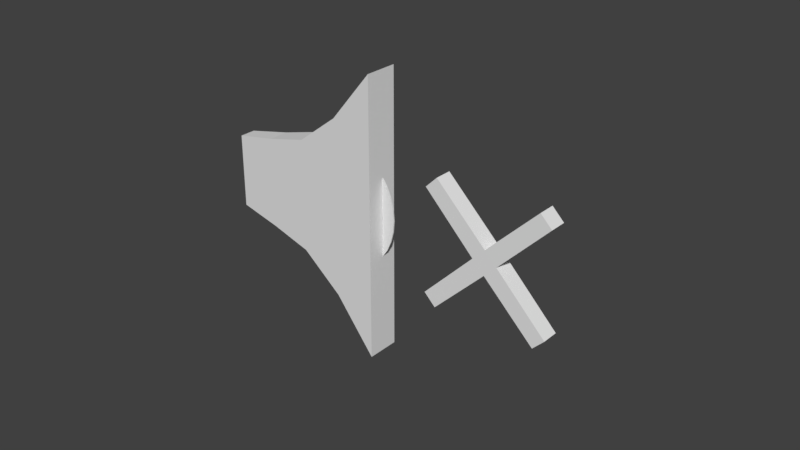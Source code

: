 # Source: Sound_models.blend  (saved by Blender 2.79.0; exported with 4.5.12 LTS)
import bpy
from mathutils import Matrix  # noqa: F401  (used for matrix-valued properties, if any)

bpy.ops.wm.read_factory_settings(use_empty=True)
scene = bpy.context.scene
scene.name = 'Scene'

# ---- collections
col_collection_1 = bpy.data.collections.new('Collection 1'); scene.collection.children.link(col_collection_1)
col_collection_1.hide_render = True
col_collection_1.hide_viewport = True
col_collection_2 = bpy.data.collections.new('Collection 2'); scene.collection.children.link(col_collection_2)

# ---- world
world_world = bpy.data.worlds.new('World'); scene.world = world_world
world_world.color = (0.05088, 0.05088, 0.05088)
world_world.use_sun_shadow = False
world_world.sun_shadow_jitter_overblur = 0.0
world_world.cycles.sampling_method = 'MANUAL'

# ---- meshes
me_cube = bpy.data.meshes.new('Cube')
me_cube.from_pydata([(-2.083, -1.0, -0.7735), (-2.083, -1.0, 0.7735), (-2.083, 1.0, -0.7735), (-2.083, 1.0, 0.7735), (1.49, -2.068, -2.925), (1.49, -2.068, 2.925), (1.49, 2.068, -2.925), (1.49, 2.068, 2.925), (0.5971, 1.801, -1.865), (-0.2962, 1.534, -1.187), (-1.19, 1.267, -0.956), (-1.19, 1.267, 0.956), (-0.2962, 1.534, 1.187), (0.5971, 1.801, 1.865), (-1.19, -1.267, -0.956), (-0.2962, -1.534, -1.187), (0.5971, -1.801, -1.865), (0.5971, -1.801, 1.865), (-0.2962, -1.534, 1.187), (-1.19, -1.267, 0.956), (4.867, 1.226e-06, 4.176), (4.543, 1.226e-06, 4.433), (3.479, 1.334e-06, 3.447), (3.732, 1.334e-06, 3.247), (3.964, 1.334e-06, 2.922), (4.168, 1.334e-06, 2.485), (4.336, 1.655e-06, 1.952), (4.46, 1.655e-06, 1.345), (4.536, 1.655e-06, 0.6856), (4.562, 1.695e-06, 2.027e-06), (4.536, 1.815e-06, -0.6856), (4.46, 1.975e-06, -1.345), (4.336, 1.975e-06, -1.952), (4.168, 1.975e-06, -2.485), (3.964, 1.975e-06, -2.922), (3.732, 1.975e-06, -3.247), (3.479, 1.975e-06, -3.447), (0.7791, 0.2449, 1.048), (0.9462, 0.2449, 0.9876), (1.1, 0.2449, 0.8889), (1.235, 0.2449, 0.7559), (1.346, 0.2449, 0.5939), (1.428, 0.2449, 0.4091), (1.479, 0.2449, 0.2086), (1.496, 0.2449, 1.195e-06), (1.479, 0.2449, -0.2086), (1.428, 0.2449, -0.4091), (1.346, 0.2449, -0.5939), (1.235, 0.2449, -0.7559), (1.1, 0.2449, -0.8889), (0.7791, 0.2449, -1.048), (0.9462, 0.2449, -0.9876), (5.167, 1.226e-06, 3.758), (5.429, 1.226e-06, 3.196), (5.644, 1.638e-06, 2.511), (5.804, 1.638e-06, 1.73), (5.902, 1.638e-06, 0.8817), (5.936, 1.69e-06, 2.384e-06), (5.902, 1.845e-06, -0.8817), (5.804, 2.051e-06, -1.73), (5.644, 2.051e-06, -2.511), (5.429, 2.051e-06, -3.196), (5.167, 2.051e-06, -3.758), (4.867, 2.051e-06, -4.176), (4.543, 2.051e-06, -4.433), (0.9597, 0.2449, 1.174), (1.147, 0.2449, 1.106), (1.319, 0.2449, 0.9956), (1.471, 0.2449, 0.8467), (1.595, 0.2449, 0.6653), (1.687, 0.2449, 0.4582), (1.744, 0.2449, 0.2336), (1.763, 0.2449, 1.235e-06), (1.744, 0.2449, -0.2336), (1.687, 0.2449, -0.4582), (1.595, 0.2449, -0.6653), (1.471, 0.2449, -0.8467), (1.319, 0.2449, -0.9956), (0.9597, 0.2449, -1.174), (1.147, 0.2449, -1.106), (3.289, 1.366e-06, 3.154), (3.52, 1.366e-06, 2.971), (3.733, 1.366e-06, 2.674), (3.92, 1.366e-06, 2.274), (4.073, 1.659e-06, 1.787), (4.187, 1.659e-06, 1.231), (4.257, 1.659e-06, 0.6275), (4.281, 1.696e-06, 1.921e-06), (4.257, 1.806e-06, -0.6275), (4.187, 1.953e-06, -1.231), (4.073, 1.953e-06, -1.787), (3.92, 1.953e-06, -2.274), (3.733, 1.953e-06, -2.674), (3.52, 1.953e-06, -2.971), (3.289, 1.953e-06, -3.154), (4.705, 1.269e-06, 3.8), (4.41, 1.269e-06, 4.034), (4.977, 1.269e-06, 3.42), (5.216, 1.269e-06, 2.908), (5.412, 1.645e-06, 2.285), (5.557, 1.645e-06, 1.574), (5.647, 1.645e-06, 0.8024), (5.677, 1.692e-06, 2.247e-06), (5.647, 1.833e-06, -0.8024), (5.557, 2.02e-06, -1.574), (5.412, 2.02e-06, -2.285), (5.216, 2.02e-06, -2.908), (4.977, 2.02e-06, -3.42), (4.705, 2.02e-06, -3.8), (4.41, 2.02e-06, -4.034), (5.429, 0.3358, 3.196), (5.644, 0.3358, 2.511), (4.867, 0.3358, 4.176), (5.167, 0.3358, 3.758), (4.543, 0.3358, 4.433), (3.479, 0.3358, 3.447), (3.732, 0.3358, 3.247), (3.964, 0.3358, 2.922), (4.168, 0.3358, 2.485), (4.336, 0.3358, 1.952), (4.46, 0.3358, 1.345), (4.536, 0.3358, 0.6856), (4.562, 0.3358, 2.028e-06), (4.536, 0.3358, -0.6856), (4.46, 0.3358, -1.345), (4.336, 0.3358, -1.952), (4.168, 0.3358, -2.485), (3.964, 0.3358, -2.922), (3.732, 0.3358, -3.247), (3.479, 0.3358, -3.447), (0.7791, 0.09092, 1.048), (0.9462, 0.09092, 0.9876), (1.1, 0.09092, 0.8889), (1.235, 0.09092, 0.7559), (1.346, 0.09092, 0.5939), (1.428, 0.09092, 0.4091), (1.479, 0.09092, 0.2086), (1.496, 0.09092, 1.195e-06), (1.479, 0.09092, -0.2086), (1.428, 0.09092, -0.4091), (1.346, 0.09092, -0.5939), (1.235, 0.09092, -0.7559), (1.1, 0.09092, -0.8889), (0.9462, 0.09092, -0.9876), (0.7791, 0.09092, -1.048), (5.804, 0.3358, 1.73), (5.902, 0.3358, 0.8817), (5.936, 0.3358, 2.385e-06), (5.902, 0.3358, -0.8817), (5.804, 0.3358, -1.73), (5.644, 0.3358, -2.511), (5.429, 0.3358, -3.196), (5.167, 0.3358, -3.758), (4.867, 0.3358, -4.176), (4.543, 0.3358, -4.433), (0.9597, 0.09092, 1.174), (1.147, 0.09092, 1.106), (1.319, 0.09092, 0.9956), (1.471, 0.09092, 0.8467), (1.595, 0.09092, 0.6653), (1.687, 0.09092, 0.4582), (1.744, 0.09092, 0.2336), (1.763, 0.09092, 1.235e-06), (1.744, 0.09092, -0.2336), (1.687, 0.09092, -0.4582), (1.595, 0.09092, -0.6653), (1.471, 0.09092, -0.8467), (1.319, 0.09092, -0.9956), (1.147, 0.09092, -1.106), (0.9597, 0.09092, -1.174), (3.289, 0.3358, 3.154), (3.52, 0.3358, 2.971), (3.733, 0.3358, 2.674), (3.92, 0.3358, 2.274), (4.073, 0.3358, 1.787), (4.187, 0.3358, 1.231), (4.257, 0.3358, 0.6275), (4.281, 0.3358, 1.922e-06), (4.257, 0.3358, -0.6275), (4.187, 0.3358, -1.231), (4.073, 0.3358, -1.787), (3.92, 0.3358, -2.274), (3.733, 0.3358, -2.674), (3.52, 0.3358, -2.971), (3.289, 0.3358, -3.154), (5.216, 0.3358, 2.908), (5.412, 0.3358, 2.285), (4.705, 0.3358, 3.8), (4.977, 0.3358, 3.42), (4.41, 0.3358, 4.034), (5.557, 0.3358, 1.574), (5.647, 0.3358, 0.8024), (5.677, 0.3358, 2.247e-06), (5.647, 0.3358, -0.8024), (5.557, 0.3358, -1.574), (5.412, 0.3358, -2.285), (5.216, 0.3358, -2.908), (4.977, 0.3358, -3.42), (4.705, 0.3358, -3.8), (4.41, 0.3358, -4.034), (2.654, 1.907e-06, -2.561), (2.842, 1.907e-06, -2.413), (3.014, 1.907e-06, -2.172), (3.166, 1.907e-06, -1.847), (3.29, 1.907e-06, -1.451), (3.383, 1.907e-06, -0.9994), (3.44, 1.788e-06, -0.5095), (3.459, 1.699e-06, 1.727e-06), (3.44, 1.669e-06, 0.5095), (3.383, 1.669e-06, 0.9994), (3.29, 1.669e-06, 1.451), (3.166, 1.431e-06, 1.847), (3.014, 1.431e-06, 2.172), (2.842, 1.431e-06, 2.413), (2.654, 1.431e-06, 2.561), (2.473, 1.886e-06, -2.287), (2.64, 1.886e-06, -2.154), (2.795, 1.886e-06, -1.939), (2.93, 1.886e-06, -1.649), (3.041, 1.886e-06, -1.295), (3.124, 1.886e-06, -0.8923), (3.174, 1.78e-06, -0.4549), (3.192, 1.7e-06, 1.639e-06), (3.174, 1.673e-06, 0.4549), (3.124, 1.673e-06, 0.8923), (3.041, 1.673e-06, 1.295), (2.93, 1.461e-06, 1.649), (2.795, 1.461e-06, 1.939), (2.64, 1.461e-06, 2.154), (2.473, 1.461e-06, 2.287), (2.842, 0.3358, -2.413), (2.654, 0.3358, -2.561), (3.014, 0.3358, -2.172), (3.166, 0.3358, -1.847), (3.29, 0.3358, -1.451), (3.383, 0.3358, -0.9994), (3.44, 0.3358, -0.5095), (3.459, 0.3358, 1.728e-06), (3.44, 0.3358, 0.5095), (3.383, 0.3358, 0.9994), (3.29, 0.3358, 1.451), (3.166, 0.3358, 1.847), (3.014, 0.3358, 2.172), (2.842, 0.3358, 2.413), (2.654, 0.3358, 2.561), (2.64, 0.3358, -2.154), (2.473, 0.3358, -2.287), (2.795, 0.3358, -1.939), (2.93, 0.3358, -1.649), (3.041, 0.3358, -1.295), (3.124, 0.3358, -0.8923), (3.174, 0.3358, -0.4549), (3.192, 0.3358, 1.64e-06), (3.174, 0.3358, 0.4549), (3.124, 0.3358, 0.8923), (3.041, 0.3358, 1.295), (2.93, 0.3358, 1.649), (2.795, 0.3358, 1.939), (2.64, 0.3358, 2.154), (2.473, 0.3358, 2.287)], [], [(0, 1, 3, 2), (8, 13, 7, 6), (6, 7, 5, 4), (14, 19, 1, 0), (8, 6, 4, 16), (11, 3, 1, 19), (7, 13, 17, 5), (13, 12, 18, 17), (12, 11, 19, 18), (2, 10, 14, 0), (10, 9, 15, 14), (9, 8, 16, 15), (4, 5, 17, 16), (16, 17, 18, 15), (15, 18, 19, 14), (2, 3, 11, 10), (10, 11, 12, 9), (9, 12, 13, 8), (155, 156, 66, 65), (156, 157, 67, 66), (131, 130, 37, 38), (157, 158, 68, 67), (132, 131, 38, 39), (158, 159, 69, 68), (133, 132, 39, 40), (159, 160, 70, 69), (134, 133, 40, 41), (160, 161, 71, 70), (135, 134, 41, 42), (161, 162, 72, 71), (136, 135, 42, 43), (162, 163, 73, 72), (30, 88, 89, 31), (23, 81, 82, 24), (31, 89, 90, 32), (24, 82, 83, 25), (32, 90, 91, 33), (25, 83, 84, 26), (33, 91, 92, 34), (26, 84, 85, 27), (34, 92, 93, 35), (27, 85, 86, 28), (35, 93, 94, 36), (28, 86, 87, 29), (29, 87, 88, 30), (22, 80, 81, 23), (55, 100, 101, 56), (63, 108, 109, 64), (56, 101, 102, 57), (57, 102, 103, 58), (58, 103, 104, 59), (53, 98, 99, 54), (59, 104, 105, 60), (20, 95, 97, 52), (60, 105, 106, 61), (52, 97, 98, 53), (21, 96, 95, 20), (61, 106, 107, 62), (54, 99, 100, 55), (62, 107, 108, 63), (137, 136, 43, 44), (163, 164, 74, 73), (138, 137, 44, 45), (164, 165, 75, 74), (139, 138, 45, 46), (165, 166, 76, 75), (140, 139, 46, 47), (166, 167, 77, 76), (141, 140, 47, 48), (167, 168, 79, 77), (142, 141, 48, 49), (168, 169, 78, 79), (143, 142, 49, 51), (169, 144, 50, 78), (123, 124, 179, 178), (116, 117, 172, 171), (124, 125, 180, 179), (117, 118, 173, 172), (125, 126, 181, 180), (118, 119, 174, 173), (126, 127, 182, 181), (119, 120, 175, 174), (127, 128, 183, 182), (120, 121, 176, 175), (128, 129, 184, 183), (121, 122, 177, 176), (122, 123, 178, 177), (115, 116, 171, 170), (145, 146, 191, 190), (153, 154, 199, 198), (146, 147, 192, 191), (147, 148, 193, 192), (148, 149, 194, 193), (110, 111, 186, 185), (149, 150, 195, 194), (112, 113, 188, 187), (150, 151, 196, 195), (113, 110, 185, 188), (114, 112, 187, 189), (151, 152, 197, 196), (111, 145, 190, 186), (152, 153, 198, 197), (54, 55, 145, 111), (25, 26, 119, 118), (107, 106, 196, 197), (55, 56, 146, 145), (26, 27, 120, 119), (108, 107, 197, 198), (56, 57, 147, 146), (27, 28, 121, 120), (109, 108, 198, 199), (57, 58, 148, 147), (28, 29, 122, 121), (58, 59, 149, 148), (29, 30, 123, 122), (59, 60, 150, 149), (30, 31, 124, 123), (64, 109, 199, 154), (60, 61, 151, 150), (31, 32, 125, 124), (61, 62, 152, 151), (32, 33, 126, 125), (144, 143, 51, 50), (62, 63, 153, 152), (33, 34, 127, 126), (63, 64, 154, 153), (34, 35, 128, 127), (130, 155, 65, 37), (35, 36, 129, 128), (77, 79, 51, 49), (70, 71, 43, 42), (79, 78, 50, 51), (71, 72, 44, 43), (72, 73, 45, 44), (36, 94, 184, 129), (81, 80, 170, 171), (65, 66, 38, 37), (73, 74, 46, 45), (82, 81, 171, 172), (66, 67, 39, 38), (74, 75, 47, 46), (80, 22, 115, 170), (83, 82, 172, 173), (67, 68, 40, 39), (75, 76, 48, 47), (99, 98, 185, 186), (84, 83, 173, 174), (68, 69, 41, 40), (76, 77, 49, 48), (96, 21, 114, 189), (97, 95, 187, 188), (85, 84, 174, 175), (69, 70, 42, 41), (167, 142, 143, 168), (95, 96, 189, 187), (86, 85, 175, 176), (160, 135, 136, 161), (168, 143, 144, 169), (98, 97, 188, 185), (87, 86, 176, 177), (161, 136, 137, 162), (162, 137, 138, 163), (100, 99, 186, 190), (88, 87, 177, 178), (155, 130, 131, 156), (163, 138, 139, 164), (53, 54, 111, 110), (101, 100, 190, 191), (89, 88, 178, 179), (156, 131, 132, 157), (164, 139, 140, 165), (20, 52, 113, 112), (102, 101, 191, 192), (90, 89, 179, 180), (157, 132, 133, 158), (165, 140, 141, 166), (21, 20, 112, 114), (103, 102, 192, 193), (91, 90, 180, 181), (158, 133, 134, 159), (166, 141, 142, 167), (22, 23, 116, 115), (104, 103, 193, 194), (92, 91, 181, 182), (159, 134, 135, 160), (23, 24, 117, 116), (105, 104, 194, 195), (93, 92, 182, 183), (52, 53, 110, 113), (24, 25, 118, 117), (106, 105, 195, 196), (94, 93, 183, 184), (210, 225, 224, 209), (203, 218, 217, 202), (211, 226, 225, 210), (204, 219, 218, 203), (212, 227, 226, 211), (205, 220, 219, 204), (213, 228, 227, 212), (206, 221, 220, 205), (214, 229, 228, 213), (207, 222, 221, 206), (208, 223, 222, 207), (201, 216, 215, 200), (209, 224, 223, 208), (202, 217, 216, 201), (240, 239, 254, 255), (233, 232, 247, 248), (241, 240, 255, 256), (234, 233, 248, 249), (242, 241, 256, 257), (235, 234, 249, 250), (243, 242, 257, 258), (236, 235, 250, 251), (244, 243, 258, 259), (237, 236, 251, 252), (238, 237, 252, 253), (230, 231, 246, 245), (239, 238, 253, 254), (232, 230, 245, 247), (229, 214, 244, 259), (215, 216, 245, 246), (200, 215, 246, 231), (216, 217, 247, 245), (201, 200, 231, 230), (217, 218, 248, 247), (202, 201, 230, 232), (218, 219, 249, 248), (203, 202, 232, 233), (219, 220, 250, 249), (204, 203, 233, 234), (220, 221, 251, 250), (205, 204, 234, 235), (221, 222, 252, 251), (206, 205, 235, 236), (222, 223, 253, 252), (207, 206, 236, 237), (223, 224, 254, 253), (208, 207, 237, 238), (224, 225, 255, 254), (209, 208, 238, 239), (225, 226, 256, 255), (210, 209, 239, 240), (226, 227, 257, 256), (211, 210, 240, 241), (227, 228, 258, 257), (212, 211, 241, 242), (228, 229, 259, 258), (213, 212, 242, 243), (214, 213, 243, 244)])
me_cube.use_remesh_preserve_volume = False
me_cube.use_remesh_preserve_attributes = False
me_cube.use_mirror_vertex_groups = False
me_cube.update()
me_cube_001 = bpy.data.meshes.new('Cube.001')
me_cube_001.from_pydata([(-2.083, -1.0, -0.7735), (-2.083, -1.0, 0.7735), (-2.083, 1.0, -0.7735), (-2.083, 1.0, 0.7735), (1.49, -2.068, -2.925), (1.49, -2.068, 2.925), (1.49, 2.068, -2.925), (1.49, 2.068, 2.925), (0.5971, 1.801, -1.865), (-0.2962, 1.534, -1.187), (-1.19, 1.267, -0.956), (-1.19, 1.267, 0.956), (-0.2962, 1.534, 1.187), (0.5971, 1.801, 1.865), (-1.19, -1.267, -0.956), (-0.2962, -1.534, -1.187), (0.5971, -1.801, -1.865), (0.5971, -1.801, 1.865), (-0.2962, -1.534, 1.187), (-1.19, -1.267, 0.956), (0.7791, 0.2449, 1.048), (0.9462, 0.2449, 0.9876), (1.1, 0.2449, 0.8889), (1.235, 0.2449, 0.7559), (1.346, 0.2449, 0.5939), (1.428, 0.2449, 0.4091), (1.479, 0.2449, 0.2086), (1.496, 0.2449, 1.195e-06), (1.479, 0.2449, -0.2086), (1.428, 0.2449, -0.4091), (1.346, 0.2449, -0.5939), (1.235, 0.2449, -0.7559), (1.1, 0.2449, -0.8889), (0.7791, 0.2449, -1.048), (0.9462, 0.2449, -0.9876), (0.9597, 0.2449, 1.174), (1.147, 0.2449, 1.106), (1.319, 0.2449, 0.9956), (1.471, 0.2449, 0.8467), (1.595, 0.2449, 0.6653), (1.687, 0.2449, 0.4582), (1.744, 0.2449, 0.2336), (1.763, 0.2449, 1.235e-06), (1.744, 0.2449, -0.2336), (1.687, 0.2449, -0.4582), (1.595, 0.2449, -0.6653), (1.471, 0.2449, -0.8467), (1.319, 0.2449, -0.9956), (0.9597, 0.2449, -1.174), (1.147, 0.2449, -1.106), (0.7791, 0.09092, 1.048), (0.9462, 0.09092, 0.9876), (1.1, 0.09092, 0.8889), (1.235, 0.09092, 0.7559), (1.346, 0.09092, 0.5939), (1.428, 0.09092, 0.4091), (1.479, 0.09092, 0.2086), (1.496, 0.09092, 1.195e-06), (1.479, 0.09092, -0.2086), (1.428, 0.09092, -0.4091), (1.346, 0.09092, -0.5939), (1.235, 0.09092, -0.7559), (1.1, 0.09092, -0.8889), (0.9462, 0.09092, -0.9876), (0.7791, 0.09092, -1.048), (0.9597, 0.09092, 1.174), (1.147, 0.09092, 1.106), (1.319, 0.09092, 0.9956), (1.471, 0.09092, 0.8467), (1.595, 0.09092, 0.6653), (1.687, 0.09092, 0.4582), (1.744, 0.09092, 0.2336), (1.763, 0.09092, 1.235e-06), (1.744, 0.09092, -0.2336), (1.687, 0.09092, -0.4582), (1.595, 0.09092, -0.6653), (1.471, 0.09092, -0.8467), (1.319, 0.09092, -0.9956), (1.147, 0.09092, -1.106), (0.9597, 0.09092, -1.174), (4.231, 1.073, -4.47e-08), (3.976, 1.073, -0.2546), (4.231, -1.073, -4.47e-08), (3.976, -1.073, -0.2546), (3.976, 1.073, 0.2546), (3.721, 1.073, 4.47e-08), (3.976, -1.073, 0.2546), (3.721, -1.073, 4.47e-08), (2.665, -1.063, 1.071), (2.905, -1.063, 1.311), (2.905, 1.063, 1.311), (2.665, 1.063, 1.071), (5.287, 1.063, 1.071), (5.047, 1.063, 1.311), (5.047, -1.063, 1.311), (5.287, -1.063, 1.071), (2.665, 1.063, -1.071), (2.905, 1.063, -1.311), (2.905, -1.063, -1.311), (2.665, -1.063, -1.071), (5.047, 1.063, -1.311), (5.287, 1.063, -1.071), (5.287, -1.063, -1.071), (5.047, -1.063, -1.311)], [], [(0, 1, 3, 2), (8, 13, 7, 6), (6, 7, 5, 4), (14, 19, 1, 0), (8, 6, 4, 16), (11, 3, 1, 19), (7, 13, 17, 5), (13, 12, 18, 17), (12, 11, 19, 18), (2, 10, 14, 0), (10, 9, 15, 14), (9, 8, 16, 15), (4, 5, 17, 16), (16, 17, 18, 15), (15, 18, 19, 14), (2, 3, 11, 10), (10, 11, 12, 9), (9, 12, 13, 8), (65, 66, 36, 35), (66, 67, 37, 36), (51, 50, 20, 21), (67, 68, 38, 37), (52, 51, 21, 22), (68, 69, 39, 38), (53, 52, 22, 23), (69, 70, 40, 39), (54, 53, 23, 24), (70, 71, 41, 40), (55, 54, 24, 25), (71, 72, 42, 41), (56, 55, 25, 26), (72, 73, 43, 42), (57, 56, 26, 27), (73, 74, 44, 43), (58, 57, 27, 28), (74, 75, 45, 44), (59, 58, 28, 29), (75, 76, 46, 45), (60, 59, 29, 30), (76, 77, 47, 46), (61, 60, 30, 31), (77, 78, 49, 47), (62, 61, 31, 32), (78, 79, 48, 49), (63, 62, 32, 34), (79, 64, 33, 48), (88, 89, 90, 91), (92, 93, 94, 95), (96, 97, 98, 99), (83, 82, 86, 87), (100, 101, 102, 103), (85, 84, 80, 81), (64, 63, 34, 33), (50, 65, 35, 20), (47, 49, 34, 32), (40, 41, 26, 25), (49, 48, 33, 34), (41, 42, 27, 26), (42, 43, 28, 27), (35, 36, 21, 20), (43, 44, 29, 28), (36, 37, 22, 21), (44, 45, 30, 29), (37, 38, 23, 22), (45, 46, 31, 30), (38, 39, 24, 23), (46, 47, 32, 31), (39, 40, 25, 24), (77, 62, 63, 78), (70, 55, 56, 71), (78, 63, 64, 79), (71, 56, 57, 72), (72, 57, 58, 73), (65, 50, 51, 66), (73, 58, 59, 74), (66, 51, 52, 67), (74, 59, 60, 75), (67, 52, 53, 68), (75, 60, 61, 76), (68, 53, 54, 69), (76, 61, 62, 77), (69, 54, 55, 70), (87, 86, 89, 88), (86, 84, 90, 89), (84, 85, 91, 90), (85, 87, 88, 91), (80, 84, 93, 92), (84, 86, 94, 93), (86, 82, 95, 94), (82, 80, 92, 95), (85, 81, 97, 96), (81, 83, 98, 97), (83, 87, 99, 98), (87, 85, 96, 99), (81, 80, 101, 100), (80, 82, 102, 101), (82, 83, 103, 102), (83, 81, 100, 103)])
me_cube_001.use_remesh_preserve_volume = False
me_cube_001.use_remesh_preserve_attributes = False
me_cube_001.use_mirror_vertex_groups = False
me_cube_001.update()

# ---- objects
ob_cube = bpy.data.objects.new('Cube', me_cube)
ob_cube_001 = bpy.data.objects.new('Cube.001', me_cube_001)

# ---- transforms, parenting, visibility, modifiers, constraints
ob_cube.location = (0.0, 0.0, 0.0)
ob_cube.scale = (1.0, 0.1677, 1.0)
ob_cube.lineart.crease_threshold = 0.0
ob_cube_001.location = (0.0, 0.0, 0.0)
ob_cube_001.scale = (1.0, 0.1677, 1.0)
ob_cube_001.lineart.crease_threshold = 0.0

# ---- collection membership
col_collection_1.objects.link(ob_cube)
col_collection_2.objects.link(ob_cube_001)

# ---- scene / render settings (as saved in the file)
scene.frame_start = 1; scene.frame_end = 250; scene.frame_set(1)
scene.render.engine = 'BLENDER_EEVEE_NEXT'
scene.render.fps = 30
scene.render.dither_intensity = 0.0
scene.cycles.use_denoising = False
scene.cycles.samples = 128
scene.cycles.sampling_pattern = 'TABULATED_SOBOL'
scene.cycles.light_sampling_threshold = 0.0
scene.cycles.use_adaptive_sampling = False
scene.cycles.use_light_tree = False
scene.cycles.blur_glossy = 0.0
scene.cycles.sample_clamp_indirect = 0.0
scene.view_settings.view_transform = 'Standard'
bpy.context.view_layer.update()

# ---- added for rendering (the .blend has no active camera and no usable light): camera, sun
cam_auto = bpy.data.cameras.new('AutoCamera')
cam_auto.lens = 50.0
cam_auto.sensor_width = 36.0
cam_auto.clip_end = 1000.0
ob_auto_camera = bpy.data.objects.new('AutoCamera', cam_auto)
scene.collection.objects.link(ob_auto_camera)
ob_auto_camera.location = (13.6299, -14.0442, 9.36281)
ob_auto_camera.rotation_euler = (1.09748, -7.21219e-08, 0.694738)
scene.camera = ob_auto_camera
light_auto_sun = bpy.data.lights.new('AutoSun', 'SUN')
light_auto_sun.energy = 3.0
light_auto_sun.angle = 0.0523599
ob_auto_sun = bpy.data.objects.new('AutoSun', light_auto_sun)
scene.collection.objects.link(ob_auto_sun)
ob_auto_sun.rotation_euler = (0.872665, 0.174533, 0.523599)
bpy.context.view_layer.update()
